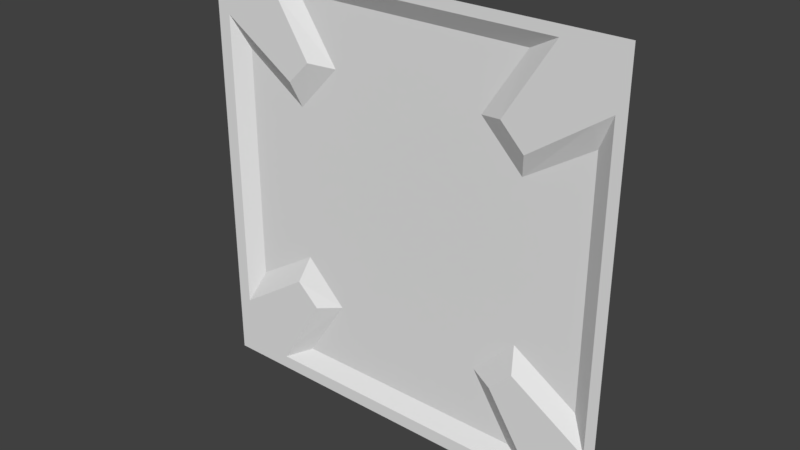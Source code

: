 # Source: bridg2_2.blend  (saved by Blender 2.79.0; exported with 4.5.12 LTS)
import bpy
from mathutils import Matrix  # noqa: F401  (used for matrix-valued properties, if any)

bpy.ops.wm.read_factory_settings(use_empty=True)
scene = bpy.context.scene
scene.name = 'Scene'

# ---- collections
col_collection_1 = bpy.data.collections.new('Collection 1'); scene.collection.children.link(col_collection_1)

# ---- materials (node trees are filled in below, after node groups)
mat_bridg2_2 = bpy.data.materials.new('bridg2_2')
mat_bridg2_2.alpha_threshold = 0.0
mat_bridg2_2.use_transparent_shadow = False
mat_bridg2_2.roughness = 0.5
mat_bridg2_2.specular_intensity = 0.0

# ---- material node trees

# ---- world
world_world = bpy.data.worlds.new('World'); scene.world = world_world
world_world.color = (0.05088, 0.05088, 0.05088)
world_world.use_sun_shadow = False
world_world.sun_shadow_jitter_overblur = 0.0
world_world.cycles.sampling_method = 'MANUAL'

# ---- meshes
me_bridg2_2 = bpy.data.meshes.new('bridg2_2')
me_bridg2_2.from_pydata([(-1.28, 1.28, -1.28), (1.28, 1.28, -1.28), (-1.28, 1.28, 1.28), (1.28, 1.28, 1.28), (-1.28, 1.28, 1.22), (1.28, 1.28, 1.22), (-1.28, 1.28, -1.2), (1.28, 1.28, -1.2), (1.22, 1.28, -1.28), (1.22, 1.28, 1.28), (1.22, 1.28, 1.22), (1.22, 1.28, -1.2), (-1.199, 1.28, 1.28), (-1.199, 1.28, 1.22), (-1.199, 1.28, -1.2), (-1.199, 1.28, -1.28), (-1.1, 1.28, -1.28), (-1.1, 1.28, 1.28), (-1.1, 1.28, 1.22), (-1.1, 1.28, -1.2), (1.12, 1.28, -1.28), (1.12, 1.28, 1.28), (1.12, 1.28, 1.22), (1.12, 1.28, -1.2), (1.28, 1.28, 1.12), (-1.28, 1.28, 1.12), (1.22, 1.28, 1.12), (-1.199, 1.28, 1.12), (-1.1, 1.28, 1.12), (1.12, 1.28, 1.12), (-1.28, 1.28, -1.1), (1.28, 1.28, -1.1), (1.22, 1.28, -1.1), (-1.199, 1.28, -1.1), (-1.1, 1.28, -1.1), (1.12, 1.28, -1.1), (0.8603, 1.28, -1.1), (0.7297, 1.34, -1.1), (0.9245, 1.28, -1.2), (1.12, 1.28, -0.8292), (1.12, 1.34, -0.7076), (1.22, 1.28, -0.8924), (0.6328, 1.28, -0.7445), (0.767, 1.28, -0.6064), (0.4867, 1.34, -0.7161), (0.7348, 1.34, -0.4615), (-0.7213, 1.34, -1.1), (-0.8331, 1.28, -1.1), (-0.8947, 1.28, -1.2), (-1.199, 1.28, -0.9114), (-1.1, 1.28, -0.845), (-0.6121, 1.28, -0.7402), (-0.7506, 1.28, -0.6107), (-1.1, 1.34, -0.7001), (-0.709, 1.34, -0.4552), (-0.4625, 1.34, -0.7066), (-1.1, 1.34, 0.7333), (-1.1, 1.28, 0.8605), (-0.7106, 1.34, 1.12), (-0.8348, 1.28, 1.12), (-1.199, 1.28, 0.9248), (-0.8987, 1.28, 1.22), (-0.7495, 1.28, 0.6329), (-0.6117, 1.28, 0.7691), (-0.4641, 1.34, 0.7513), (-0.7203, 1.34, 0.4788), (1.12, 1.34, 0.7303), (1.12, 1.28, 0.8683), (0.9168, 1.28, 1.22), (1.22, 1.28, 0.9378), (0.8531, 1.28, 1.12), (0.7304, 1.34, 1.12), (0.6298, 1.28, 0.7676), (0.7692, 1.28, 0.6248), (0.7287, 1.34, 0.4821), (0.479, 1.34, 0.7367)], [], [(10, 5, 3, 9), (26, 24, 5, 10), (8, 1, 7, 11), (20, 8, 11, 23), (29, 26, 10, 22), (22, 10, 9, 21), (4, 13, 12, 2), (25, 27, 13, 4), (0, 15, 14, 6), (13, 18, 17, 12), (27, 28, 18, 13), (15, 16, 19, 14), (18, 61, 68, 22, 21, 17), (28, 59, 61, 18), (16, 20, 23, 38, 48, 19), (34, 47, 51, 52, 50), (33, 34, 50, 49), (30, 33, 49, 60, 27, 25), (35, 32, 41, 39), (32, 31, 24, 26, 69, 41), (11, 7, 31, 32), (23, 11, 32, 35), (6, 14, 33, 30), (14, 19, 34, 33), (19, 48, 47, 34), (40, 45, 43, 39), (39, 43, 42, 36, 35), (39, 41, 40), (40, 41, 69, 66), (37, 38, 36), (36, 38, 23, 35), (44, 37, 36, 42), (45, 44, 42, 43), (52, 51, 55, 54), (55, 51, 47, 46), (47, 48, 46), (46, 48, 38, 37), (49, 53, 56, 60), (53, 49, 50), (53, 54, 55, 46, 37, 44, 45, 40, 66, 74, 75, 71, 58, 64, 65, 56), (50, 52, 54, 53), (56, 65, 62, 57), (64, 58, 59, 63), (57, 62, 63, 59, 28), (60, 57, 28, 27), (57, 60, 56), (61, 59, 58), (58, 71, 68, 61), (65, 64, 63, 62), (71, 75, 72, 70), (74, 66, 67, 73), (70, 72, 73, 67, 29), (66, 69, 67), (67, 69, 26, 29), (68, 71, 70), (70, 29, 22, 68), (75, 74, 73, 72)])
_uv = me_bridg2_2.uv_layers.new(name='UVMap')
_uv.uv.foreach_set('vector', [0.9766, 0.9766, 1.0, 0.9766, 1.0, 1.0, 0.9766, 1.0, 0.9766, 0.9373, 1.0, 0.9373, 1.0, 0.9766, 0.9766, 0.9766, 0.9766, 0.0, 1.0, 0.0, 1.0, 0.03115, 0.9766, 0.03115, 0.9374, 0.0, 0.9766, 0.0, 0.9766, 0.03115, 0.9374, 0.03115, 0.9374, 0.9373, 0.9766, 0.9373, 0.9766, 0.9766, 0.9374, 0.9766, 0.9374, 0.9766, 0.9766, 0.9766, 0.9766, 1.0, 0.9374, 1.0, 0.0, 0.9766, 0.03159, 0.9766, 0.03159, 1.0, 0.0, 1.0, 0.0, 0.9373, 0.03159, 0.9373, 0.03159, 0.9766, 0.0, 0.9766, 0.0, 0.0, 0.03159, 0.0, 0.03159, 0.03115, 0.0, 0.03115, 0.03159, 0.9766, 0.07028, 0.9766, 0.07028, 1.0, 0.03159, 1.0, 0.03159, 0.9373, 0.07028, 0.9373, 0.07028, 0.9766, 0.03159, 0.9766, 0.03159, 0.0, 0.07028, 0.0, 0.07028, 0.03115, 0.03159, 0.03115, 0.07028, 0.9766, 0.1489, 0.9766, 0.8581, 0.9766, 0.9374, 0.9766, 0.9374, 1.0, 0.07028, 1.0, 0.07028, 0.9373, 0.1739, 0.9373, 0.1489, 0.9766, 0.07028, 0.9766, 0.07028, 0.0, 0.9374, 0.0, 0.9374, 0.03115, 0.8611, 0.03115, 0.1505, 0.03115, 0.07028, 0.03115, 0.07028, 0.07033, 0.1746, 0.07033, 0.2609, 0.2109, 0.2068, 0.2614, 0.07028, 0.1699, 0.03159, 0.07033, 0.07028, 0.07033, 0.07028, 0.1699, 0.03159, 0.144, 0.0, 0.07033, 0.03159, 0.07033, 0.03159, 0.144, 0.03159, 0.8612, 0.03159, 0.9373, 0.0, 0.9373, 0.9374, 0.07033, 0.9766, 0.07033, 0.9766, 0.1514, 0.9374, 0.1761, 0.9766, 0.07033, 1.0, 0.07033, 1.0, 0.9373, 0.9766, 0.9373, 0.9766, 0.8663, 0.9766, 0.1514, 0.9766, 0.03115, 1.0, 0.03115, 1.0, 0.07033, 0.9766, 0.07033, 0.9374, 0.03115, 0.9766, 0.03115, 0.9766, 0.07033, 0.9374, 0.07033, 0.0, 0.03115, 0.03159, 0.03115, 0.03159, 0.07033, 0.0, 0.07033, 0.03159, 0.03115, 0.07028, 0.03115, 0.07028, 0.07033, 0.03159, 0.07033, 0.07028, 0.03115, 0.1505, 0.03115, 0.1746, 0.07033, 0.07028, 0.07033, 0.9093, 0.2275, 0.8233, 0.2825, 0.8305, 0.2501, 0.9093, 0.2003, 0.9374, 0.1761, 0.7996, 0.2631, 0.7472, 0.2092, 0.836, 0.07033, 0.9374, 0.07033, 0.9093, 0.2003, 0.9317, 0.1862, 0.9093, 0.2275, 0.9474, 0.3685, 0.9666, 0.3329, 0.9666, 0.6848, 0.9474, 0.6449, 0.7822, 0.1017, 0.8151, 0.0848, 0.8042, 0.1017, 0.836, 0.07033, 0.8611, 0.03115, 0.9374, 0.03115, 0.9374, 0.07033, 0.7411, 0.1666, 0.7822, 0.1017, 0.8042, 0.1017, 0.7658, 0.1618, 0.7732, 0.2843, 0.7264, 0.2364, 0.754, 0.231, 0.7793, 0.257, 0.2341, 0.2504, 0.2549, 0.231, 0.2772, 0.2361, 0.2404, 0.2737, 0.2771, 0.1757, 0.2479, 0.1692, 0.2048, 0.09899, 0.2266, 0.09899, 0.2048, 0.09899, 0.1928, 0.07943, 0.2266, 0.09899, 0.3503, 0.06133, 0.3137, 0.04015, 0.6979, 0.04015, 0.6568, 0.06133, 0.03787, 0.2604, 0.064, 0.3162, 0.064, 0.6943, 0.03787, 0.7448, 0.1106, 0.2301, 0.09681, 0.2006, 0.1106, 0.2099, 0.07028, 0.2265, 0.2231, 0.3222, 0.3193, 0.224, 0.2182, 0.07033, 0.7851, 0.07033, 0.6901, 0.2203, 0.787, 0.3197, 0.9374, 0.2236, 0.9374, 0.7853, 0.7846, 0.6883, 0.6871, 0.7878, 0.7853, 0.9373, 0.2224, 0.9373, 0.3187, 0.7935, 0.2186, 0.687, 0.07028, 0.7865, 0.1106, 0.2099, 0.1594, 0.2426, 0.1652, 0.2643, 0.1106, 0.2301, 0.1008, 0.7796, 0.1665, 0.7356, 0.1615, 0.7622, 0.1008, 0.8016, 0.2743, 0.8414, 0.2284, 0.91, 0.2052, 0.91, 0.2468, 0.8447, 0.07028, 0.8361, 0.2072, 0.7472, 0.2611, 0.8004, 0.1739, 0.9373, 0.07028, 0.9373, 0.03159, 0.8612, 0.07028, 0.8361, 0.07028, 0.9373, 0.03159, 0.9373, 0.1008, 0.8016, 0.0837, 0.8127, 0.1008, 0.7796, 0.1933, 0.9287, 0.2052, 0.91, 0.2284, 0.91, 0.3113, 0.9435, 0.6962, 0.9435, 0.746, 0.9704, 0.261, 0.9704, 0.2324, 0.7226, 0.2826, 0.776, 0.2537, 0.7795, 0.2267, 0.7528, 0.7824, 0.911, 0.7294, 0.8303, 0.7612, 0.8368, 0.8083, 0.911, 0.8407, 0.7403, 0.9042, 0.7806, 0.9042, 0.8031, 0.8473, 0.7635, 0.8332, 0.9373, 0.746, 0.7998, 0.8005, 0.7441, 0.9374, 0.8392, 0.9374, 0.9373, 0.9042, 0.7806, 0.9205, 0.8143, 0.9042, 0.8031, 0.9374, 0.8392, 0.9766, 0.8663, 0.9766, 0.9373, 0.9374, 0.9373, 0.8217, 0.9321, 0.7824, 0.911, 0.8083, 0.911, 0.8332, 0.9373, 0.9374, 0.9373, 0.9374, 0.9766, 0.8581, 0.9766, 0.7219, 0.7784, 0.7747, 0.7247, 0.7832, 0.7548, 0.7538, 0.7849])
me_bridg2_2.materials.append(mat_bridg2_2)
me_bridg2_2.use_remesh_preserve_volume = False
me_bridg2_2.use_remesh_preserve_attributes = False
me_bridg2_2.use_mirror_vertex_groups = False
me_bridg2_2.update()

# ---- objects
ob_bridg2_2 = bpy.data.objects.new('bridg2_2', me_bridg2_2)

# ---- transforms, parenting, visibility, modifiers, constraints
ob_bridg2_2.location = (0.0, 0.0, 0.0)
ob_bridg2_2.lineart.crease_threshold = 0.0

# ---- collection membership
col_collection_1.objects.link(ob_bridg2_2)

# ---- scene / render settings (as saved in the file)
scene.frame_start = 1; scene.frame_end = 2; scene.frame_set(1)
scene.render.engine = 'BLENDER_EEVEE_NEXT'
scene.render.resolution_percentage = 50
scene.render.dither_intensity = 0.0
scene.cycles.use_denoising = False
scene.cycles.samples = 128
scene.cycles.sampling_pattern = 'TABULATED_SOBOL'
scene.cycles.use_adaptive_sampling = False
scene.cycles.use_light_tree = False
scene.cycles.blur_glossy = 0.0
scene.cycles.sample_clamp_indirect = 0.0
scene.view_settings.view_transform = 'Standard'
bpy.context.view_layer.update()

# ---- added for rendering (the .blend has no active camera and no usable light): camera, sun
cam_auto = bpy.data.cameras.new('AutoCamera')
cam_auto.lens = 50.0
cam_auto.sensor_width = 36.0
cam_auto.clip_end = 1000.0
ob_auto_camera = bpy.data.objects.new('AutoCamera', cam_auto)
scene.collection.objects.link(ob_auto_camera)
ob_auto_camera.location = (3.35013, -2.71016, 2.6801)
ob_auto_camera.rotation_euler = (1.09748, -7.21219e-08, 0.694738)
scene.camera = ob_auto_camera
light_auto_sun = bpy.data.lights.new('AutoSun', 'SUN')
light_auto_sun.energy = 3.0
light_auto_sun.angle = 0.0523599
ob_auto_sun = bpy.data.objects.new('AutoSun', light_auto_sun)
scene.collection.objects.link(ob_auto_sun)
ob_auto_sun.rotation_euler = (0.872665, 0.174533, 0.523599)
bpy.context.view_layer.update()
